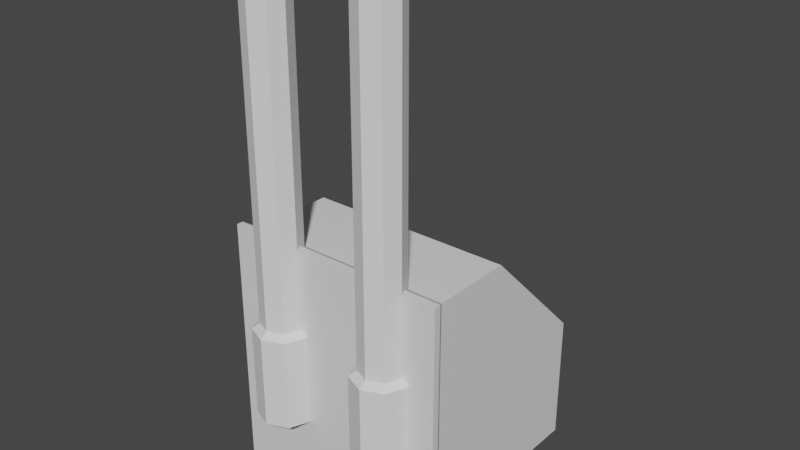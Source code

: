 # Source: TorretaPH.blend  (saved by Blender 2.91.10; exported with 4.5.12 LTS)
import bpy
from mathutils import Matrix  # noqa: F401  (used for matrix-valued properties, if any)

bpy.ops.wm.read_factory_settings(use_empty=True)
scene = bpy.context.scene
scene.name = 'Scene'

# ---- collections
col_collection = bpy.data.collections.new('Collection'); scene.collection.children.link(col_collection)

# ---- materials (node trees are filled in below, after node groups)
mat_material = bpy.data.materials.new('Material')
mat_material.alpha_threshold = 0.0
mat_material.use_transparent_shadow = False
mat_material.line_color = (0.0, 0.0, 0.0, 1.0)

# ---- material node trees
mat_material.use_nodes = True; mat_material.node_tree.nodes.clear()
_N = mat_material.node_tree.nodes; _L = mat_material.node_tree.links
n0 = _N.new('ShaderNodeOutputMaterial'); n0.name = 'Material Output'; n0.location = (300, 300)
n1 = _N.new('ShaderNodeBsdfPrincipled'); n1.name = 'Principled BSDF'; n1.location = (10, 300)
n1.distribution = 'GGX'
n1.subsurface_method = 'BURLEY'
n1.inputs[2].default_value = 0.4
n1.inputs[3].default_value = 1.45
n1.inputs[27].default_value = (0.0, 0.0, 0.0, 1.0)
n1.inputs[28].default_value = 1.0
_L.new(n1.outputs[0], n0.inputs[0])
n0.is_active_output = True

# ---- world
world_world = bpy.data.worlds.new('World'); scene.world = world_world
world_world.use_nodes = True; world_world.node_tree.nodes.clear()
_N = world_world.node_tree.nodes; _L = world_world.node_tree.links
n0 = _N.new('ShaderNodeOutputWorld'); n0.name = 'World Output'; n0.location = (300, 300)
n1 = _N.new('ShaderNodeBackground'); n1.name = 'Background'; n1.location = (10, 300)
n1.inputs[0].default_value = (0.05088, 0.05088, 0.05088, 1.0)
_L.new(n1.outputs[0], n0.inputs[0])
n0.is_active_output = True
world_world.color = (0.05088, 0.05088, 0.05088)
world_world.use_sun_shadow = False
world_world.sun_shadow_jitter_overblur = 0.0

# ---- meshes
me_cube = bpy.data.meshes.new('Cube')
me_cube.from_pydata([(-0.9062, 1.447, -1.048), (-0.2937, 1.447, -1.048), (0.2909, 1.447, -1.048), (0.9034, 1.447, -1.048), (1.065, 2.21, -1.231), (1.065, 0.2098, -1.231), (1.065, 0.2098, 1.236), (1.065, 2.21, 0.07947), (1.065, 1.054, 1.236), (1.158, 0.07151, 1.323), (1.158, 0.003658, 1.323), (1.158, 0.07151, -1.318), (1.158, 0.003658, -1.318), (-1.065, 2.21, -1.231), (-1.065, 0.2098, -1.231), (-1.065, 0.2098, 1.236), (-1.065, 2.21, 0.07947), (-1.065, 1.054, 1.236), (-1.158, 0.07151, 1.323), (-1.158, 0.003658, 1.323), (-1.158, 0.07151, -1.318), (-1.158, 0.003658, -1.318), (4.371e-08, 0.2098, 1.236), (-6.409e-08, 2.21, -1.231), (-6.409e-08, 0.2098, -1.231), (-6.827e-09, 2.21, 0.07947), (4.371e-08, 1.054, 1.236), (4.754e-08, 0.07151, 1.323), (4.754e-08, 0.003658, 1.323), (-6.792e-08, 0.003658, -1.318), (-6.792e-08, 0.07151, -1.318), (0.2909, 1.447, 0.8422), (0.2909, 2.21, 0.07947), (0.2909, 2.21, -1.048), (0.9034, 2.21, -1.048), (0.9034, 1.447, 0.8422), (0.9034, 2.21, 0.07947), (-0.9062, 1.447, 0.8422), (-0.9062, 2.21, 0.07947), (-0.9062, 2.21, -1.048), (-0.2937, 2.21, -1.048), (-0.2937, 1.447, 0.8422), (-0.2937, 2.21, 0.07947), (1.065, 0.2098, 0.002525), (1.158, 0.07151, 0.002525), (1.158, 0.003658, 0.002525), (-1.065, 0.2098, 0.002525), (-1.158, 0.07151, 0.002525), (-1.158, 0.003658, 0.002525), (-1.019e-08, 0.003658, 0.002525)], [], [(5, 4, 7, 8, 6, 43), (24, 23, 4, 5), (24, 5, 11, 30), (43, 6, 9, 44), (44, 9, 10, 45), (30, 11, 12, 29), (9, 27, 28, 10), (6, 8, 26, 22), (6, 22, 27, 9), (14, 46, 15, 17, 16, 13), (24, 14, 13, 23), (24, 30, 20, 14), (46, 47, 18, 15), (47, 48, 19, 18), (30, 29, 21, 20), (18, 19, 28, 27), (15, 22, 26, 17), (15, 18, 27, 22), (32, 31, 2, 33), (2, 3, 34, 33), (34, 3, 35, 36), (3, 2, 31, 35), (36, 7, 4, 23, 25, 32, 33, 34), (32, 25, 26, 8, 7, 36, 35, 31), (37, 0, 39, 38), (0, 1, 40, 39), (40, 1, 41, 42), (1, 0, 37, 41), (42, 25, 23, 13, 16, 38, 39, 40), (38, 16, 17, 26, 25, 42, 41, 37), (49, 48, 21, 29), (45, 49, 29, 12), (10, 28, 49, 45), (28, 19, 48, 49), (20, 21, 48, 47), (14, 20, 47, 46), (11, 44, 45, 12), (5, 43, 44, 11)])
_uv = me_cube.uv_layers.new(name='UVMap')
_uv.uv.foreach_set('vector', [0.375, 0.75, 0.625, 0.75, 0.625, 0.8555, 0.4805, 1.0, 0.375, 1.0, 0.375, 0.875, 0.375, 0.625, 0.625, 0.625, 0.625, 0.75, 0.375, 0.75, 0.375, 0.625, 0.375, 0.75, 0.375, 0.75, 0.375, 0.625, 0.375, 0.875, 0.375, 1.0, 0.375, 1.0, 0.375, 0.875, 0.375, 0.875, 0.375, 1.0, 0.375, 1.0, 0.375, 0.875, 0.375, 0.625, 0.375, 0.75, 0.375, 0.75, 0.375, 0.625, 0.375, 0.0, 0.375, 0.125, 0.375, 0.125, 0.375, 0.0, 0.375, 0.0, 0.4805, 0.0, 0.4805, 0.125, 0.375, 0.125, 0.375, 0.0, 0.375, 0.125, 0.375, 0.125, 0.375, 0.0, 0.375, 0.75, 0.375, 0.875, 0.375, 1.0, 0.4805, 1.0, 0.625, 0.8555, 0.625, 0.75, 0.375, 0.625, 0.375, 0.75, 0.625, 0.75, 0.625, 0.625, 0.375, 0.625, 0.375, 0.625, 0.375, 0.75, 0.375, 0.75, 0.375, 0.875, 0.375, 0.875, 0.375, 1.0, 0.375, 1.0, 0.375, 0.875, 0.375, 0.875, 0.375, 1.0, 0.375, 1.0, 0.375, 0.625, 0.375, 0.625, 0.375, 0.75, 0.375, 0.75, 0.375, 0.0, 0.375, 0.0, 0.375, 0.125, 0.375, 0.125, 0.375, 0.0, 0.375, 0.125, 0.4805, 0.125, 0.4805, 0.0, 0.375, 0.0, 0.375, 0.0, 0.375, 0.125, 0.375, 0.125, 0.5522, 0.1014, 0.375, 0.0009179, 0.375, 0.25, 0.5522, 0.25, 0.375, 0.25, 0.375, 0.5, 0.5522, 0.5, 0.5522, 0.25, 0.5522, 0.5, 0.375, 0.5, 0.375, 0.7491, 0.5522, 0.6486, 0.375, 0.5, 0.125, 0.5, 0.125, 0.7491, 0.375, 0.7491, 0.7305, 0.731, 0.7305, 0.75, 0.625, 0.75, 0.625, 0.625, 0.7305, 0.625, 0.7305, 0.6591, 0.6397, 0.6591, 0.6397, 0.731, 0.625, 0.09086, 0.625, 0.125, 0.4805, 0.125, 0.4805, 0.0, 0.625, 0.0, 0.625, 0.01898, 0.5297, 0.01898, 0.5297, 0.09086, 0.375, 0.0009179, 0.375, 0.25, 0.5522, 0.25, 0.5522, 0.1014, 0.375, 0.25, 0.375, 0.5, 0.5522, 0.5, 0.5522, 0.25, 0.5522, 0.5, 0.375, 0.5, 0.375, 0.7491, 0.5522, 0.6486, 0.375, 0.5, 0.125, 0.5, 0.125, 0.7491, 0.375, 0.7491, 0.7305, 0.6595, 0.7305, 0.625, 0.625, 0.625, 0.625, 0.75, 0.7305, 0.75, 0.7305, 0.7313, 0.6397, 0.7313, 0.6397, 0.6595, 0.625, 0.01866, 0.625, 0.0, 0.4805, 0.0, 0.4805, 0.125, 0.625, 0.125, 0.625, 0.09054, 0.5297, 0.09054, 0.5297, 0.01866, 0.375, 0.375, 0.375, 0.875, 0.375, 0.75, 0.375, 0.625, 0.375, 0.875, 0.375, 0.375, 0.375, 0.625, 0.375, 0.75, 0.375, 1.0, 0.375, 0.125, 0.375, 0.375, 0.375, 0.875, 0.375, 0.125, 0.375, 1.0, 0.375, 0.875, 0.375, 0.375, 0.375, 0.75, 0.375, 0.75, 0.375, 0.875, 0.375, 0.875, 0.375, 0.75, 0.375, 0.75, 0.375, 0.875, 0.375, 0.875, 0.375, 0.75, 0.375, 0.875, 0.375, 0.875, 0.375, 0.75, 0.375, 0.75, 0.375, 0.875, 0.375, 0.875, 0.375, 0.75])
me_cube.materials.append(mat_material)
me_cube.use_remesh_preserve_volume = False
me_cube.use_remesh_preserve_attributes = False
me_cube.use_mirror_vertex_groups = False
me_cube.update()
me_cylinder = bpy.data.meshes.new('Cylinder')
me_cylinder.from_pydata([(0.5989, 0.2145, 0.4991), (0.5989, 0.2145, 3.959), (0.7554, 0.1497, 0.4991), (0.7554, 0.1497, 3.959), (0.8202, -0.006814, 0.4991), (0.8202, -0.006814, 3.959), (0.7554, -0.1633, 0.4991), (0.7554, -0.1633, 3.959), (0.5989, -0.2281, 0.4991), (0.5989, -0.2281, 3.959), (0.4424, -0.1633, 0.4991), (0.4424, -0.1633, 3.959), (0.3776, -0.006814, 0.4991), (0.3776, -0.006814, 3.959), (0.4424, 0.1497, 0.4991), (0.4424, 0.1497, 3.959), (0.5989, 0.2909, 0.4425), (0.8094, 0.2037, 0.4425), (0.8966, -0.006814, 0.4425), (0.8094, -0.2173, 0.4425), (0.5989, -0.3045, 0.4425), (0.3884, -0.2173, 0.4425), (0.3012, -0.006814, 0.4425), (0.3884, 0.2037, 0.4425), (0.5989, 0.2909, -0.4969), (0.8094, 0.2037, -0.4969), (0.8966, -0.006814, -0.4969), (0.8094, -0.2173, -0.4969), (0.5989, -0.3045, -0.4969), (0.3884, -0.2173, -0.4969), (0.3012, -0.006814, -0.4969), (0.3884, 0.2037, -0.4969), (-0.5989, 0.2145, 0.4991), (-0.5989, 0.2145, 3.959), (-0.7554, 0.1497, 0.4991), (-0.7554, 0.1497, 3.959), (-0.8202, -0.006814, 0.4991), (-0.8202, -0.006814, 3.959), (-0.7554, -0.1633, 0.4991), (-0.7554, -0.1633, 3.959), (-0.5989, -0.2281, 0.4991), (-0.5989, -0.2281, 3.959), (-0.4424, -0.1633, 0.4991), (-0.4424, -0.1633, 3.959), (-0.3776, -0.006814, 0.4991), (-0.3776, -0.006814, 3.959), (-0.4424, 0.1497, 0.4991), (-0.4424, 0.1497, 3.959), (-0.5989, 0.2909, 0.4425), (-0.8094, 0.2037, 0.4425), (-0.8966, -0.006814, 0.4425), (-0.8094, -0.2173, 0.4425), (-0.5989, -0.3045, 0.4425), (-0.3884, -0.2173, 0.4425), (-0.3012, -0.006814, 0.4425), (-0.3884, 0.2037, 0.4425), (-0.5989, 0.2909, -0.4969), (-0.8094, 0.2037, -0.4969), (-0.8966, -0.006814, -0.4969), (-0.8094, -0.2173, -0.4969), (-0.5989, -0.3045, -0.4969), (-0.3884, -0.2173, -0.4969), (-0.3012, -0.006814, -0.4969), (-0.3884, 0.2037, -0.4969)], [], [(0, 1, 3, 2), (2, 3, 5, 4), (4, 5, 7, 6), (6, 7, 9, 8), (8, 9, 11, 10), (10, 11, 13, 12), (3, 1, 15, 13, 11, 9, 7, 5), (12, 13, 15, 14), (14, 15, 1, 0), (6, 8, 20, 19), (22, 23, 31, 30), (12, 14, 23, 22), (2, 4, 18, 17), (8, 10, 21, 20), (14, 0, 16, 23), (0, 2, 17, 16), (4, 6, 19, 18), (10, 12, 22, 21), (24, 25, 26, 27, 28, 29, 30, 31), (20, 21, 29, 28), (18, 19, 27, 26), (16, 17, 25, 24), (23, 16, 24, 31), (21, 22, 30, 29), (19, 20, 28, 27), (17, 18, 26, 25), (32, 34, 35, 33), (34, 36, 37, 35), (36, 38, 39, 37), (38, 40, 41, 39), (40, 42, 43, 41), (42, 44, 45, 43), (35, 37, 39, 41, 43, 45, 47, 33), (44, 46, 47, 45), (46, 32, 33, 47), (38, 51, 52, 40), (54, 62, 63, 55), (44, 54, 55, 46), (34, 49, 50, 36), (40, 52, 53, 42), (46, 55, 48, 32), (32, 48, 49, 34), (36, 50, 51, 38), (42, 53, 54, 44), (56, 63, 62, 61, 60, 59, 58, 57), (52, 60, 61, 53), (50, 58, 59, 51), (48, 56, 57, 49), (55, 63, 56, 48), (53, 61, 62, 54), (51, 59, 60, 52), (49, 57, 58, 50)])
_uv = me_cylinder.uv_layers.new(name='UVMap')
_uv.uv.foreach_set('vector', [1.0, 0.5, 1.0, 1.0, 0.875, 1.0, 0.875, 0.5, 0.875, 0.5, 0.875, 1.0, 0.75, 1.0, 0.75, 0.5, 0.75, 0.5, 0.75, 1.0, 0.625, 1.0, 0.625, 0.5, 0.625, 0.5, 0.625, 1.0, 0.5, 1.0, 0.5, 0.5, 0.5, 0.5, 0.5, 1.0, 0.375, 1.0, 0.375, 0.5, 0.375, 0.5, 0.375, 1.0, 0.25, 1.0, 0.25, 0.5, 0.4197, 0.4197, 0.25, 0.49, 0.08029, 0.4197, 0.01, 0.25, 0.08029, 0.08029, 0.25, 0.01, 0.4197, 0.08029, 0.49, 0.25, 0.25, 0.5, 0.25, 1.0, 0.125, 1.0, 0.125, 0.5, 0.125, 0.5, 0.125, 1.0, 0.0, 1.0, 0.0, 0.5, 0.625, 0.5, 0.5, 0.5, 0.5, 0.5, 0.625, 0.5, 0.25, 0.5, 0.125, 0.5, 0.125, 0.5, 0.25, 0.5, 0.25, 0.5, 0.125, 0.5, 0.125, 0.5, 0.25, 0.5, 0.875, 0.5, 0.75, 0.5, 0.75, 0.5, 0.875, 0.5, 0.5, 0.5, 0.375, 0.5, 0.375, 0.5, 0.5, 0.5, 0.125, 0.5, 0.0, 0.5, 0.0, 0.5, 0.125, 0.5, 1.0, 0.5, 0.875, 0.5, 0.875, 0.5, 1.0, 0.5, 0.75, 0.5, 0.625, 0.5, 0.625, 0.5, 0.75, 0.5, 0.375, 0.5, 0.25, 0.5, 0.25, 0.5, 0.375, 0.5, 0.75, 0.49, 0.9197, 0.4197, 0.99, 0.25, 0.9197, 0.08029, 0.75, 0.01, 0.5803, 0.08029, 0.51, 0.25, 0.5803, 0.4197, 0.5, 0.5, 0.375, 0.5, 0.375, 0.5, 0.5, 0.5, 0.75, 0.5, 0.625, 0.5, 0.625, 0.5, 0.75, 0.5, 1.0, 0.5, 0.875, 0.5, 0.875, 0.5, 1.0, 0.5, 0.125, 0.5, 0.0, 0.5, 0.0, 0.5, 0.125, 0.5, 0.375, 0.5, 0.25, 0.5, 0.25, 0.5, 0.375, 0.5, 0.625, 0.5, 0.5, 0.5, 0.5, 0.5, 0.625, 0.5, 0.875, 0.5, 0.75, 0.5, 0.75, 0.5, 0.875, 0.5, 1.0, 0.5, 0.875, 0.5, 0.875, 1.0, 1.0, 1.0, 0.875, 0.5, 0.75, 0.5, 0.75, 1.0, 0.875, 1.0, 0.75, 0.5, 0.625, 0.5, 0.625, 1.0, 0.75, 1.0, 0.625, 0.5, 0.5, 0.5, 0.5, 1.0, 0.625, 1.0, 0.5, 0.5, 0.375, 0.5, 0.375, 1.0, 0.5, 1.0, 0.375, 0.5, 0.25, 0.5, 0.25, 1.0, 0.375, 1.0, 0.4197, 0.4197, 0.49, 0.25, 0.4197, 0.08029, 0.25, 0.01, 0.08029, 0.08029, 0.01, 0.25, 0.08029, 0.4197, 0.25, 0.49, 0.25, 0.5, 0.125, 0.5, 0.125, 1.0, 0.25, 1.0, 0.125, 0.5, 0.0, 0.5, 0.0, 1.0, 0.125, 1.0, 0.625, 0.5, 0.625, 0.5, 0.5, 0.5, 0.5, 0.5, 0.25, 0.5, 0.25, 0.5, 0.125, 0.5, 0.125, 0.5, 0.25, 0.5, 0.25, 0.5, 0.125, 0.5, 0.125, 0.5, 0.875, 0.5, 0.875, 0.5, 0.75, 0.5, 0.75, 0.5, 0.5, 0.5, 0.5, 0.5, 0.375, 0.5, 0.375, 0.5, 0.125, 0.5, 0.125, 0.5, 0.0, 0.5, 0.0, 0.5, 1.0, 0.5, 1.0, 0.5, 0.875, 0.5, 0.875, 0.5, 0.75, 0.5, 0.75, 0.5, 0.625, 0.5, 0.625, 0.5, 0.375, 0.5, 0.375, 0.5, 0.25, 0.5, 0.25, 0.5, 0.75, 0.49, 0.5803, 0.4197, 0.51, 0.25, 0.5803, 0.08029, 0.75, 0.01, 0.9197, 0.08029, 0.99, 0.25, 0.9197, 0.4197, 0.5, 0.5, 0.5, 0.5, 0.375, 0.5, 0.375, 0.5, 0.75, 0.5, 0.75, 0.5, 0.625, 0.5, 0.625, 0.5, 1.0, 0.5, 1.0, 0.5, 0.875, 0.5, 0.875, 0.5, 0.125, 0.5, 0.125, 0.5, 0.0, 0.5, 0.0, 0.5, 0.375, 0.5, 0.375, 0.5, 0.25, 0.5, 0.25, 0.5, 0.625, 0.5, 0.625, 0.5, 0.5, 0.5, 0.5, 0.5, 0.875, 0.5, 0.875, 0.5, 0.75, 0.5, 0.75, 0.5])
me_cylinder.use_remesh_fix_poles = True
me_cylinder.use_remesh_preserve_attributes = False
me_cylinder.use_mirror_vertex_groups = False
me_cylinder.update()

# ---- objects
ob_torreta = bpy.data.objects.new('Torreta', me_cube)
ob_ca_ones = bpy.data.objects.new('Cañones', me_cylinder)

# ---- transforms, parenting, visibility, modifiers, constraints
ob_torreta.location = (0.0, 0.0, 0.0)
ob_torreta.lock_rotations_4d = False
ob_torreta.empty_display_type = 'ARROWS'
ob_torreta.lineart.crease_threshold = 0.0
ob_ca_ones.parent = ob_torreta
ob_ca_ones.location = (0.0, 0.0, 0.0)
ob_ca_ones.lineart.crease_threshold = 0.0

# ---- collection membership
col_collection.objects.link(ob_torreta)
col_collection.objects.link(ob_ca_ones)

# ---- scene / render settings (as saved in the file)
scene.frame_start = 1; scene.frame_end = 250; scene.frame_set(0)
scene.render.engine = 'BLENDER_EEVEE_NEXT'
scene.cycles.use_denoising = False
scene.cycles.samples = 128
scene.cycles.sampling_pattern = 'TABULATED_SOBOL'
scene.cycles.use_adaptive_sampling = False
scene.cycles.use_light_tree = False
scene.view_settings.view_transform = 'Filmic'
bpy.context.view_layer.update()

# ---- added for rendering (the .blend has no active camera and no usable light): camera, sun
cam_auto = bpy.data.cameras.new('AutoCamera')
cam_auto.lens = 50.0
cam_auto.sensor_width = 36.0
cam_auto.clip_end = 1000.0
ob_auto_camera = bpy.data.objects.new('AutoCamera', cam_auto)
scene.collection.objects.link(ob_auto_camera)
ob_auto_camera.location = (5.81801, -6.02897, 5.97505)
ob_auto_camera.rotation_euler = (1.09748, -7.21219e-08, 0.694738)
scene.camera = ob_auto_camera
light_auto_sun = bpy.data.lights.new('AutoSun', 'SUN')
light_auto_sun.energy = 3.0
light_auto_sun.angle = 0.0523599
ob_auto_sun = bpy.data.objects.new('AutoSun', light_auto_sun)
scene.collection.objects.link(ob_auto_sun)
ob_auto_sun.rotation_euler = (0.872665, 0.174533, 0.523599)
bpy.context.view_layer.update()
